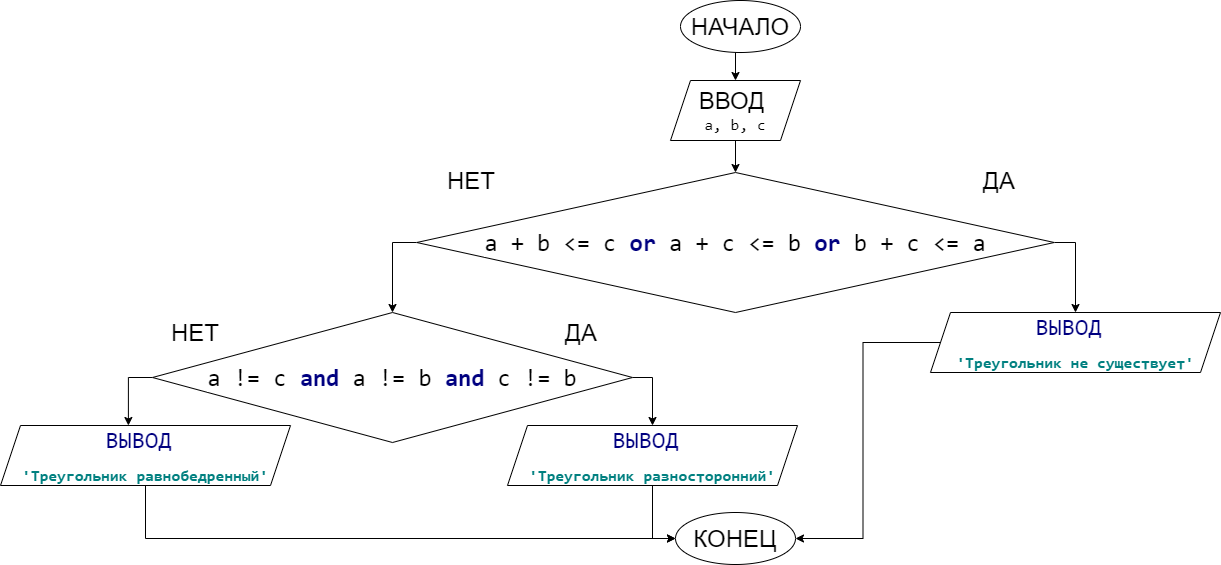

The diagram above was exported from draw.io. Its source (the exported page's mxGraphModel, read from the mxfile embedded in the PNG):
<mxGraphModel dx="1609" dy="1581" grid="1" gridSize="10" guides="1" tooltips="1" connect="1" arrows="1" fold="1" page="1" pageScale="1" pageWidth="827" pageHeight="1169" math="0" shadow="0">
  <root>
    <mxCell id="WIyWlLk6GJQsqaUBKTNV-0" />
    <mxCell id="WIyWlLk6GJQsqaUBKTNV-1" parent="WIyWlLk6GJQsqaUBKTNV-0" />
    <mxCell id="MQ9qD5m0h44t6aVK_FG0-0" style="edgeStyle=orthogonalEdgeStyle;rounded=0;orthogonalLoop=1;jettySize=auto;html=1;exitX=0.5;exitY=1;exitDx=0;exitDy=0;entryX=0.5;entryY=0;entryDx=0;entryDy=0;" edge="1" parent="WIyWlLk6GJQsqaUBKTNV-1" source="MQ9qD5m0h44t6aVK_FG0-1" target="MQ9qD5m0h44t6aVK_FG0-3">
      <mxGeometry relative="1" as="geometry" />
    </mxCell>
    <mxCell id="MQ9qD5m0h44t6aVK_FG0-1" value="&lt;font style=&quot;font-size: 24px&quot;&gt;НАЧАЛО&lt;/font&gt;" style="ellipse;whiteSpace=wrap;html=1;" vertex="1" parent="WIyWlLk6GJQsqaUBKTNV-1">
      <mxGeometry x="280" y="-1142" width="120" height="52" as="geometry" />
    </mxCell>
    <mxCell id="MQ9qD5m0h44t6aVK_FG0-2" style="edgeStyle=orthogonalEdgeStyle;rounded=0;orthogonalLoop=1;jettySize=auto;html=1;exitX=0.5;exitY=1;exitDx=0;exitDy=0;entryX=0.5;entryY=0;entryDx=0;entryDy=0;" edge="1" parent="WIyWlLk6GJQsqaUBKTNV-1" source="MQ9qD5m0h44t6aVK_FG0-3" target="MQ9qD5m0h44t6aVK_FG0-6">
      <mxGeometry relative="1" as="geometry" />
    </mxCell>
    <mxCell id="MQ9qD5m0h44t6aVK_FG0-3" value="&lt;font style=&quot;font-size: 24px&quot;&gt;ВВОД&amp;nbsp;&lt;br&gt;&lt;/font&gt;&lt;font face=&quot;jetbrains mono, monospace&quot; size=&quot;3&quot;&gt;&lt;span style=&quot;background-color: rgb(255 , 255 , 255)&quot;&gt;a, b, c&lt;/span&gt;&lt;/font&gt;" style="shape=parallelogram;perimeter=parallelogramPerimeter;whiteSpace=wrap;html=1;fixedSize=1;" vertex="1" parent="WIyWlLk6GJQsqaUBKTNV-1">
      <mxGeometry x="270" y="-1062" width="130" height="60" as="geometry" />
    </mxCell>
    <mxCell id="MQ9qD5m0h44t6aVK_FG0-4" style="edgeStyle=orthogonalEdgeStyle;rounded=0;orthogonalLoop=1;jettySize=auto;html=1;exitX=1;exitY=0.5;exitDx=0;exitDy=0;entryX=0.5;entryY=0;entryDx=0;entryDy=0;" edge="1" parent="WIyWlLk6GJQsqaUBKTNV-1" source="MQ9qD5m0h44t6aVK_FG0-6" target="MQ9qD5m0h44t6aVK_FG0-10">
      <mxGeometry relative="1" as="geometry" />
    </mxCell>
    <mxCell id="MQ9qD5m0h44t6aVK_FG0-5" style="edgeStyle=orthogonalEdgeStyle;rounded=0;orthogonalLoop=1;jettySize=auto;html=1;exitX=0;exitY=0.5;exitDx=0;exitDy=0;entryX=0.5;entryY=0;entryDx=0;entryDy=0;" edge="1" parent="WIyWlLk6GJQsqaUBKTNV-1" source="MQ9qD5m0h44t6aVK_FG0-6" target="MQ9qD5m0h44t6aVK_FG0-13">
      <mxGeometry relative="1" as="geometry" />
    </mxCell>
    <mxCell id="MQ9qD5m0h44t6aVK_FG0-6" value="&lt;pre style=&quot;background-color: rgb(255 , 255 , 255) ; font-family: &amp;#34;jetbrains mono&amp;#34; , monospace&quot;&gt;&lt;font style=&quot;font-size: 24px&quot;&gt;a + b &amp;lt;= c &lt;span style=&quot;color: #000080 ; font-weight: bold&quot;&gt;or &lt;/span&gt;a + c &amp;lt;= b &lt;span style=&quot;color: #000080 ; font-weight: bold&quot;&gt;or &lt;/span&gt;b + c &amp;lt;= a&lt;/font&gt;&lt;/pre&gt;" style="rhombus;whiteSpace=wrap;html=1;" vertex="1" parent="WIyWlLk6GJQsqaUBKTNV-1">
      <mxGeometry x="16.25" y="-970" width="637.5" height="140" as="geometry" />
    </mxCell>
    <mxCell id="MQ9qD5m0h44t6aVK_FG0-7" value="&lt;span style=&quot;font-size: 24px&quot;&gt;ДА&lt;/span&gt;" style="text;html=1;strokeColor=none;fillColor=none;align=center;verticalAlign=middle;whiteSpace=wrap;rounded=0;" vertex="1" parent="WIyWlLk6GJQsqaUBKTNV-1">
      <mxGeometry x="543.75" y="-1002" width="110" height="80" as="geometry" />
    </mxCell>
    <mxCell id="MQ9qD5m0h44t6aVK_FG0-8" value="&lt;span style=&quot;font-size: 24px&quot;&gt;НЕТ&lt;/span&gt;" style="text;html=1;strokeColor=none;fillColor=none;align=center;verticalAlign=middle;whiteSpace=wrap;rounded=0;" vertex="1" parent="WIyWlLk6GJQsqaUBKTNV-1">
      <mxGeometry x="16.25" y="-1002" width="110" height="80" as="geometry" />
    </mxCell>
    <mxCell id="MQ9qD5m0h44t6aVK_FG0-9" style="edgeStyle=orthogonalEdgeStyle;rounded=0;orthogonalLoop=1;jettySize=auto;html=1;entryX=1;entryY=0.5;entryDx=0;entryDy=0;" edge="1" parent="WIyWlLk6GJQsqaUBKTNV-1" source="MQ9qD5m0h44t6aVK_FG0-10" target="MQ9qD5m0h44t6aVK_FG0-20">
      <mxGeometry relative="1" as="geometry" />
    </mxCell>
    <mxCell id="MQ9qD5m0h44t6aVK_FG0-10" value="&lt;pre style=&quot;background-color: rgb(255 , 255 , 255) ; font-family: &amp;#34;jetbrains mono&amp;#34; , monospace&quot;&gt;&lt;font style=&quot;font-size: 24px&quot;&gt;&lt;span style=&quot;color: #000080&quot;&gt;ВЫВОД&lt;/span&gt; &lt;/font&gt;&lt;/pre&gt;&lt;pre style=&quot;background-color: rgb(255 , 255 , 255) ; font-family: &amp;#34;jetbrains mono&amp;#34; , monospace&quot;&gt;&lt;span style=&quot;color: #008080 ; font-weight: bold&quot;&gt;&lt;font size=&quot;3&quot;&gt;'Треугольник не существует'&lt;/font&gt;&lt;/span&gt;&lt;/pre&gt;" style="shape=parallelogram;perimeter=parallelogramPerimeter;whiteSpace=wrap;html=1;fixedSize=1;" vertex="1" parent="WIyWlLk6GJQsqaUBKTNV-1">
      <mxGeometry x="530" y="-830" width="290" height="60" as="geometry" />
    </mxCell>
    <mxCell id="MQ9qD5m0h44t6aVK_FG0-11" style="edgeStyle=orthogonalEdgeStyle;rounded=0;orthogonalLoop=1;jettySize=auto;html=1;exitX=1;exitY=0.5;exitDx=0;exitDy=0;entryX=0.5;entryY=0;entryDx=0;entryDy=0;" edge="1" parent="WIyWlLk6GJQsqaUBKTNV-1" source="MQ9qD5m0h44t6aVK_FG0-13" target="MQ9qD5m0h44t6aVK_FG0-17">
      <mxGeometry relative="1" as="geometry" />
    </mxCell>
    <mxCell id="MQ9qD5m0h44t6aVK_FG0-12" style="edgeStyle=orthogonalEdgeStyle;rounded=0;orthogonalLoop=1;jettySize=auto;html=1;exitX=0;exitY=0.5;exitDx=0;exitDy=0;entryX=0.441;entryY=0;entryDx=0;entryDy=0;entryPerimeter=0;" edge="1" parent="WIyWlLk6GJQsqaUBKTNV-1" source="MQ9qD5m0h44t6aVK_FG0-13" target="MQ9qD5m0h44t6aVK_FG0-19">
      <mxGeometry relative="1" as="geometry" />
    </mxCell>
    <mxCell id="MQ9qD5m0h44t6aVK_FG0-13" value="&lt;pre style=&quot;background-color: rgb(255 , 255 , 255) ; font-family: &amp;#34;jetbrains mono&amp;#34; , monospace&quot;&gt;&lt;pre style=&quot;font-family: &amp;#34;jetbrains mono&amp;#34; , monospace&quot;&gt;&lt;font style=&quot;font-size: 24px&quot;&gt;a != c &lt;span style=&quot;color: #000080 ; font-weight: bold&quot;&gt;and &lt;/span&gt;a != b &lt;span style=&quot;color: #000080 ; font-weight: bold&quot;&gt;and &lt;/span&gt;c != b&lt;/font&gt;&lt;/pre&gt;&lt;/pre&gt;" style="rhombus;whiteSpace=wrap;html=1;" vertex="1" parent="WIyWlLk6GJQsqaUBKTNV-1">
      <mxGeometry x="-248" y="-830" width="480" height="130" as="geometry" />
    </mxCell>
    <mxCell id="MQ9qD5m0h44t6aVK_FG0-14" value="&lt;span style=&quot;font-size: 24px&quot;&gt;ДА&lt;/span&gt;" style="text;html=1;strokeColor=none;fillColor=none;align=center;verticalAlign=middle;whiteSpace=wrap;rounded=0;" vertex="1" parent="WIyWlLk6GJQsqaUBKTNV-1">
      <mxGeometry x="126.25" y="-850" width="110" height="80" as="geometry" />
    </mxCell>
    <mxCell id="MQ9qD5m0h44t6aVK_FG0-15" value="&lt;span style=&quot;font-size: 24px&quot;&gt;НЕТ&lt;/span&gt;" style="text;html=1;strokeColor=none;fillColor=none;align=center;verticalAlign=middle;whiteSpace=wrap;rounded=0;" vertex="1" parent="WIyWlLk6GJQsqaUBKTNV-1">
      <mxGeometry x="-260" y="-850" width="110" height="80" as="geometry" />
    </mxCell>
    <mxCell id="MQ9qD5m0h44t6aVK_FG0-16" style="edgeStyle=orthogonalEdgeStyle;rounded=0;orthogonalLoop=1;jettySize=auto;html=1;exitX=0.5;exitY=1;exitDx=0;exitDy=0;entryX=0;entryY=0.5;entryDx=0;entryDy=0;" edge="1" parent="WIyWlLk6GJQsqaUBKTNV-1" source="MQ9qD5m0h44t6aVK_FG0-17" target="MQ9qD5m0h44t6aVK_FG0-20">
      <mxGeometry relative="1" as="geometry" />
    </mxCell>
    <mxCell id="MQ9qD5m0h44t6aVK_FG0-17" value="&lt;pre style=&quot;background-color: rgb(255 , 255 , 255) ; font-family: &amp;#34;jetbrains mono&amp;#34; , monospace&quot;&gt;&lt;font style=&quot;font-size: 24px&quot;&gt;&lt;span style=&quot;color: rgb(0 , 0 , 128)&quot;&gt;ВЫВОД&lt;/span&gt; &lt;/font&gt;&lt;/pre&gt;&lt;pre style=&quot;background-color: rgb(255 , 255 , 255) ; font-family: &amp;#34;jetbrains mono&amp;#34; , monospace&quot;&gt;&lt;pre style=&quot;font-family: &amp;#34;jetbrains mono&amp;#34; , monospace&quot;&gt;&lt;span style=&quot;color: #008080 ; font-weight: bold&quot;&gt;&lt;font size=&quot;3&quot;&gt;'Треугольник разносторонний'&lt;/font&gt;&lt;/span&gt;&lt;/pre&gt;&lt;/pre&gt;" style="shape=parallelogram;perimeter=parallelogramPerimeter;whiteSpace=wrap;html=1;fixedSize=1;" vertex="1" parent="WIyWlLk6GJQsqaUBKTNV-1">
      <mxGeometry x="107" y="-717" width="290" height="60" as="geometry" />
    </mxCell>
    <mxCell id="MQ9qD5m0h44t6aVK_FG0-18" style="edgeStyle=orthogonalEdgeStyle;rounded=0;orthogonalLoop=1;jettySize=auto;html=1;exitX=0.5;exitY=1;exitDx=0;exitDy=0;entryX=0;entryY=0.5;entryDx=0;entryDy=0;" edge="1" parent="WIyWlLk6GJQsqaUBKTNV-1" source="MQ9qD5m0h44t6aVK_FG0-19" target="MQ9qD5m0h44t6aVK_FG0-20">
      <mxGeometry relative="1" as="geometry" />
    </mxCell>
    <mxCell id="MQ9qD5m0h44t6aVK_FG0-19" value="&lt;pre style=&quot;background-color: rgb(255 , 255 , 255) ; font-family: &amp;#34;jetbrains mono&amp;#34; , monospace&quot;&gt;&lt;font style=&quot;font-size: 24px&quot;&gt;&lt;span style=&quot;color: #000080&quot;&gt;ВЫВОД&lt;/span&gt; &lt;/font&gt;&lt;/pre&gt;&lt;pre style=&quot;background-color: rgb(255 , 255 , 255)&quot;&gt;&lt;font color=&quot;#008080&quot; face=&quot;jetbrains mono, monospace&quot; size=&quot;3&quot;&gt;&lt;b&gt;'Треугольник равнобедренный'&lt;/b&gt;&lt;/font&gt;&lt;font face=&quot;jetbrains mono, monospace&quot;&gt;&lt;br&gt;&lt;/font&gt;&lt;/pre&gt;" style="shape=parallelogram;perimeter=parallelogramPerimeter;whiteSpace=wrap;html=1;fixedSize=1;" vertex="1" parent="WIyWlLk6GJQsqaUBKTNV-1">
      <mxGeometry x="-400" y="-717" width="290" height="60" as="geometry" />
    </mxCell>
    <mxCell id="MQ9qD5m0h44t6aVK_FG0-20" value="&lt;font style=&quot;font-size: 24px&quot;&gt;КОНЕЦ&lt;/font&gt;" style="ellipse;whiteSpace=wrap;html=1;" vertex="1" parent="WIyWlLk6GJQsqaUBKTNV-1">
      <mxGeometry x="275" y="-630" width="120" height="52" as="geometry" />
    </mxCell>
  </root>
</mxGraphModel>